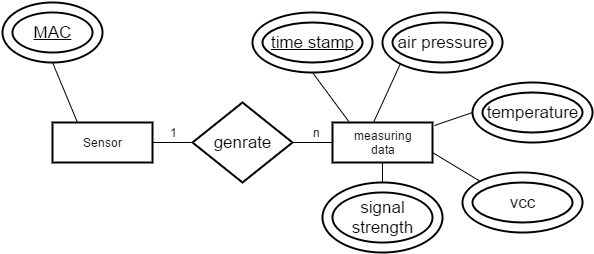

The diagram above was exported from draw.io. Its source (the exported page's mxGraphModel, read from the mxfile embedded in the PNG):
<mxGraphModel dx="1149" dy="873" grid="1" gridSize="10" guides="1" tooltips="1" connect="1" arrows="1" fold="1" page="1" pageScale="1" pageWidth="826" pageHeight="1169" background="#ffffff" math="0" shadow="0">
  <root>
    <mxCell id="0" />
    <mxCell id="1" parent="0" />
    <mxCell id="59e2eb0b2e5deb02-1" value="Sensor" style="strokeWidth=2;whiteSpace=wrap;html=1;align=center;" vertex="1" parent="1">
      <mxGeometry x="150" y="280" width="100" height="40" as="geometry" />
    </mxCell>
    <mxCell id="59e2eb0b2e5deb02-2" value="measuring&lt;div&gt;data&lt;/div&gt;" style="strokeWidth=2;whiteSpace=wrap;html=1;align=center;" vertex="1" parent="1">
      <mxGeometry x="430" y="280" width="100" height="40" as="geometry" />
    </mxCell>
    <mxCell id="59e2eb0b2e5deb02-12" style="edgeStyle=none;rounded=0;html=1;exitX=0;exitY=0.5;entryX=1;entryY=0.5;endArrow=none;endFill=0;jettySize=auto;orthogonalLoop=1;" edge="1" parent="1" source="59e2eb0b2e5deb02-3" target="59e2eb0b2e5deb02-1">
      <mxGeometry relative="1" as="geometry" />
    </mxCell>
    <mxCell id="59e2eb0b2e5deb02-13" style="edgeStyle=none;rounded=0;html=1;exitX=1;exitY=0.5;entryX=0;entryY=0.5;endArrow=none;endFill=0;jettySize=auto;orthogonalLoop=1;" edge="1" parent="1" source="59e2eb0b2e5deb02-3" target="59e2eb0b2e5deb02-2">
      <mxGeometry relative="1" as="geometry" />
    </mxCell>
    <mxCell id="59e2eb0b2e5deb02-3" value="genrate" style="shape=rhombus;strokeWidth=2;fontSize=17;perimeter=rhombusPerimeter;whiteSpace=wrap;html=1;align=center;" vertex="1" parent="1">
      <mxGeometry x="290" y="260" width="100" height="80" as="geometry" />
    </mxCell>
    <mxCell id="59e2eb0b2e5deb02-7" style="rounded=0;html=1;exitX=0.5;exitY=1;entryX=0.25;entryY=0;jettySize=auto;orthogonalLoop=1;endArrow=none;endFill=0;" edge="1" parent="1" source="59e2eb0b2e5deb02-5" target="59e2eb0b2e5deb02-1">
      <mxGeometry relative="1" as="geometry" />
    </mxCell>
    <mxCell id="59e2eb0b2e5deb02-5" value="&lt;u&gt;MAC&lt;/u&gt;" style="ellipse;shape=doubleEllipse;margin=10;strokeWidth=2;fontSize=17;whiteSpace=wrap;html=1;align=center;" vertex="1" parent="1">
      <mxGeometry x="100" y="160" width="100" height="60" as="geometry" />
    </mxCell>
    <mxCell id="59e2eb0b2e5deb02-14" style="edgeStyle=none;rounded=0;html=1;exitX=0.5;exitY=1;endArrow=none;endFill=0;jettySize=auto;orthogonalLoop=1;" edge="1" parent="1" source="59e2eb0b2e5deb02-6">
      <mxGeometry relative="1" as="geometry">
        <mxPoint x="447" y="280" as="targetPoint" />
      </mxGeometry>
    </mxCell>
    <mxCell id="59e2eb0b2e5deb02-6" value="&lt;u&gt;time stamp&lt;/u&gt;" style="ellipse;shape=doubleEllipse;margin=10;strokeWidth=2;fontSize=17;whiteSpace=wrap;html=1;align=center;" vertex="1" parent="1">
      <mxGeometry x="350" y="170" width="120" height="60" as="geometry" />
    </mxCell>
    <mxCell id="59e2eb0b2e5deb02-15" style="edgeStyle=none;rounded=0;html=1;exitX=0;exitY=1;entryX=0.41;entryY=0;entryPerimeter=0;endArrow=none;endFill=0;jettySize=auto;orthogonalLoop=1;" edge="1" parent="1" source="59e2eb0b2e5deb02-8" target="59e2eb0b2e5deb02-2">
      <mxGeometry relative="1" as="geometry" />
    </mxCell>
    <mxCell id="59e2eb0b2e5deb02-8" value="air pressure" style="ellipse;shape=doubleEllipse;margin=10;strokeWidth=2;fontSize=17;whiteSpace=wrap;html=1;align=center;" vertex="1" parent="1">
      <mxGeometry x="480" y="170" width="120" height="60" as="geometry" />
    </mxCell>
    <mxCell id="59e2eb0b2e5deb02-16" style="edgeStyle=none;rounded=0;html=1;exitX=0;exitY=0.5;entryX=1.02;entryY=0.075;entryPerimeter=0;endArrow=none;endFill=0;jettySize=auto;orthogonalLoop=1;" edge="1" parent="1" source="59e2eb0b2e5deb02-9" target="59e2eb0b2e5deb02-2">
      <mxGeometry relative="1" as="geometry" />
    </mxCell>
    <mxCell id="59e2eb0b2e5deb02-9" value="temperature" style="ellipse;shape=doubleEllipse;margin=10;strokeWidth=2;fontSize=17;whiteSpace=wrap;html=1;align=center;" vertex="1" parent="1">
      <mxGeometry x="570" y="240" width="120" height="60" as="geometry" />
    </mxCell>
    <mxCell id="59e2eb0b2e5deb02-17" style="edgeStyle=none;rounded=0;html=1;exitX=0;exitY=0;entryX=1;entryY=0.75;endArrow=none;endFill=0;jettySize=auto;orthogonalLoop=1;" edge="1" parent="1" source="59e2eb0b2e5deb02-10" target="59e2eb0b2e5deb02-2">
      <mxGeometry relative="1" as="geometry" />
    </mxCell>
    <mxCell id="59e2eb0b2e5deb02-10" value="vcc" style="ellipse;shape=doubleEllipse;margin=10;strokeWidth=2;fontSize=17;whiteSpace=wrap;html=1;align=center;" vertex="1" parent="1">
      <mxGeometry x="560" y="330" width="120" height="60" as="geometry" />
    </mxCell>
    <mxCell id="59e2eb0b2e5deb02-18" style="edgeStyle=none;rounded=0;html=1;exitX=0.5;exitY=0;entryX=0.5;entryY=1;endArrow=none;endFill=0;jettySize=auto;orthogonalLoop=1;" edge="1" parent="1" source="59e2eb0b2e5deb02-11" target="59e2eb0b2e5deb02-2">
      <mxGeometry relative="1" as="geometry" />
    </mxCell>
    <mxCell id="59e2eb0b2e5deb02-11" value="signal&lt;br&gt;strength" style="ellipse;shape=doubleEllipse;margin=10;strokeWidth=2;fontSize=17;whiteSpace=wrap;html=1;align=center;" vertex="1" parent="1">
      <mxGeometry x="420" y="340" width="120" height="70" as="geometry" />
    </mxCell>
    <mxCell id="59e2eb0b2e5deb02-19" value="1" style="text;html=1;strokeColor=none;fillColor=none;align=center;verticalAlign=middle;whiteSpace=wrap;" vertex="1" parent="1">
      <mxGeometry x="250" y="280" width="40" height="20" as="geometry" />
    </mxCell>
    <mxCell id="59e2eb0b2e5deb02-20" value="n" style="text;html=1;strokeColor=none;fillColor=none;align=center;verticalAlign=middle;whiteSpace=wrap;" vertex="1" parent="1">
      <mxGeometry x="393" y="280" width="40" height="20" as="geometry" />
    </mxCell>
  </root>
</mxGraphModel>